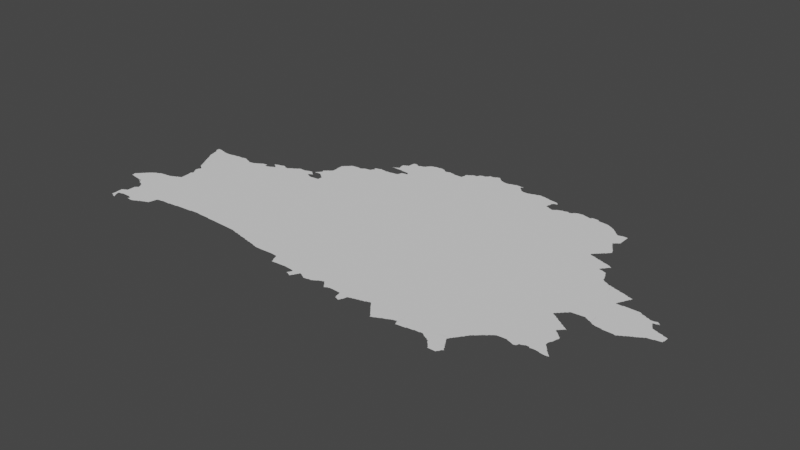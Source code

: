 # Source: belarus.blend  (saved by Blender 3.6.14; exported with 4.5.12 LTS)
import bpy
from mathutils import Matrix  # noqa: F401  (used for matrix-valued properties, if any)

bpy.ops.wm.read_factory_settings(use_empty=True)
scene = bpy.context.scene
scene.name = 'Scene'

# ---- collections
col_collection = bpy.data.collections.new('Collection'); scene.collection.children.link(col_collection)

# ---- node groups
ng_auto_smooth = bpy.data.node_groups.new('Auto Smooth', 'GeometryNodeTree')
_s = ng_auto_smooth.interface.new_socket(name='Geometry', in_out='OUTPUT', socket_type='NodeSocketGeometry')
_s = ng_auto_smooth.interface.new_socket(name='Geometry', in_out='INPUT', socket_type='NodeSocketGeometry')
_s = ng_auto_smooth.interface.new_socket(name='Angle', in_out='INPUT', socket_type='NodeSocketFloat')
_s.subtype = 'ANGLE'
_s.min_value = 0.0
_s.max_value = 3.142
ng_auto_smooth.is_modifier = True
_N = ng_auto_smooth.nodes; _L = ng_auto_smooth.links
n0 = _N.new('NodeGroupOutput'); n0.name = 'Group Output'; n0.location = (480, -100)
n1 = _N.new('NodeGroupInput'); n1.name = 'Group Input'; n1.location = (-420, -300)
n2 = _N.new('NodeGroupInput'); n2.name = 'Group Input.001'; n2.location = (-60, -100)
n3 = _N.new('GeometryNodeSetShadeSmooth'); n3.name = 'Set Shade Smooth'; n3.location = (120, -100)
n3.domain = 'EDGE'
n4 = _N.new('GeometryNodeSetShadeSmooth'); n4.name = 'Set Shade Smooth.001'; n4.location = (300, -100)
n5 = _N.new('GeometryNodeInputMeshEdgeAngle'); n5.name = 'Edge Angle'; n5.location = (-420, -220)
n6 = _N.new('GeometryNodeInputEdgeSmooth'); n6.name = 'Is Edge Smooth'; n6.location = (-60, -160)
n7 = _N.new('GeometryNodeInputShadeSmooth'); n7.name = 'Is Face Smooth'; n7.location = (-240, -340)
n8 = _N.new('FunctionNodeBooleanMath'); n8.name = 'Boolean Math'; n8.location = (-60, -220)
n9 = _N.new('FunctionNodeCompare'); n9.name = 'Compare'; n9.location = (-240, -180)
n9.operation = 'LESS_EQUAL'
_L.new(n5.outputs[0], n9.inputs[0])
_L.new(n4.outputs[0], n0.inputs[0])
_L.new(n1.outputs[1], n9.inputs[1])
_L.new(n9.outputs[0], n8.inputs[0])
_L.new(n7.outputs[0], n8.inputs[1])
_L.new(n2.outputs[0], n3.inputs[0])
_L.new(n6.outputs[0], n3.inputs[1])
_L.new(n3.outputs[0], n4.inputs[0])
_L.new(n8.outputs[0], n3.inputs[2])
n0.is_active_output = True

# ---- world
world_world = bpy.data.worlds.new('World'); scene.world = world_world
world_world.use_nodes = True; world_world.node_tree.nodes.clear()
_N = world_world.node_tree.nodes; _L = world_world.node_tree.links
n0 = _N.new('ShaderNodeOutputWorld'); n0.name = 'World Output'; n0.location = (300, 300)
n1 = _N.new('ShaderNodeBackground'); n1.name = 'Background'; n1.location = (10, 300)
n1.inputs[0].default_value = (0.05088, 0.05088, 0.05088, 1.0)
_L.new(n1.outputs[0], n0.inputs[0])
n0.is_active_output = True
world_world.color = (0.05088, 0.05088, 0.05088)
world_world.use_sun_shadow = False
world_world.sun_shadow_jitter_overblur = 0.0

# ---- meshes
me_mesh_002 = bpy.data.meshes.new('Mesh.002')
me_mesh_002.from_pydata([(23.23, 52.23, -8.429e-08), (23.34, 52.21, -1.174e-07), (23.19, 52.29, -1.36e-07), (23.21, 52.31, -6.002e-08), (23.21, 52.23, -8.955e-08), (23.21, 52.28, -1.017e-07), (23.23, 52.33, -6.487e-08), (23.25, 52.35, -1.419e-07), (23.26, 52.36, -7.063e-08), (23.28, 52.38, -7.23e-08), (23.29, 52.4, -7.196e-08), (23.55, 51.65, -9.363e-08), (23.53, 51.75, -5.053e-08), (23.55, 51.74, -1.285e-07), (23.34, 52.21, -9.078e-08), (23.43, 52.2, -9.732e-08), (23.43, 52.19, -9.136e-08), (23.49, 52.16, -6.321e-08), (23.5, 52.19, -9.455e-08), (23.51, 52.17, -1.766e-07), (23.51, 52.15, 2.715e-08), (23.51, 52.18, -1.751e-07), (23.54, 52.14, -9.449e-08), (23.55, 52.12, -1.045e-07), (23.32, 52.42, -7.408e-08), (23.31, 52.41, -8.833e-08), (23.33, 52.44, -7.559e-08), (23.35, 52.45, -9.511e-08), (23.36, 52.47, -7.487e-08), (23.57, 52.42, -1e-07), (23.38, 52.48, -7.56e-08), (23.4, 52.5, -6.959e-08), (23.41, 52.51, -9.18e-08), (23.43, 52.52, -9.693e-08), (23.44, 52.53, -8.902e-08), (23.46, 52.54, -9.651e-08), (23.47, 52.55, -1.086e-07), (23.5, 52.55, -9.859e-08), (23.5, 52.56, -1.015e-07), (23.53, 52.57, -9.83e-08), (23.53, 52.58, -9.297e-08), (23.52, 53.88, 2.24e-07), (23.52, 53.91, -9.085e-08), (23.52, 53.95, -1.03e-07), (23.53, 53.87, -7.033e-08), (23.53, 53.94, -8.786e-08), (23.56, 53.84, 1.274e-07), (23.54, 53.86, -8.959e-08), (23.56, 51.54, -7.618e-08), (23.56, 51.64, -9.81e-08), (23.61, 51.53, -2.055e-07), (23.62, 51.58, -9.42e-08), (23.61, 51.61, -8.974e-08), (23.61, 51.63, -8.403e-08), (23.62, 51.51, -9.669e-08), (23.64, 51.54, -8.301e-08), (23.62, 51.6, -7.7e-08), (23.62, 51.64, -6.841e-09), (23.64, 51.51, 3.212e-07), (23.63, 51.57, -1.068e-07), (23.67, 51.5, -4.376e-08), (23.66, 51.52, -3.931e-08), (23.68, 51.65, -6.475e-08), (23.69, 51.66, -9.597e-08), (23.75, 51.66, -1.821e-07), (23.56, 51.75, -9.896e-08), (23.56, 51.76, -8.827e-08), (23.59, 51.77, -9.609e-08), (23.6, 51.78, -8.334e-08), (23.71, 51.73, -1e-07), (23.62, 51.79, -1.294e-08), (23.64, 51.8, -9.646e-08), (23.64, 51.95, -1.069e-07), (24.15, 51.93, -1e-07), (23.66, 51.96, -9.317e-08), (23.66, 51.97, -1.006e-07), (23.58, 52.11, -7.572e-08), (23.58, 52.12, -9.542e-08), (23.61, 52.1, -7.267e-08), (23.65, 52.06, -1.285e-07), (23.64, 52.09, -9.899e-08), (23.67, 52.04, -8.185e-08), (23.66, 52.06, -9.076e-08), (23.68, 52.01, -1.036e-07), (23.69, 51.98, -9.469e-08), (23.69, 52.01, -9.239e-08), (23.87, 52.56, -1e-07), (23.58, 52.59, 1.165e-07), (23.64, 52.6, -9.152e-08), (23.69, 52.6, -9.942e-08), (23.69, 52.61, -4.755e-08), (23.74, 52.61, -7.274e-08), (23.77, 52.62, -8.658e-08), (23.77, 52.63, -1.003e-07), (23.8, 52.63, -9.609e-08), (23.7, 53.48, -8.07e-09), (23.71, 53.46, -1.107e-07), (23.73, 53.42, 1.636e-07), (23.72, 53.45, -8.517e-08), (23.74, 53.4, -7.319e-08), (23.76, 53.37, -1.042e-07), (23.75, 53.4, -9.903e-08), (23.77, 53.34, -1.231e-07), (23.77, 53.37, -9.748e-08), (23.79, 53.31, -1.24e-07), (23.78, 53.34, -9.938e-08), (23.8, 53.28, -1.172e-07), (23.8, 53.3, -9.859e-08), (23.59, 53.71, 1.212e-07), (23.58, 53.77, -9.254e-08), (23.6, 53.67, -4.203e-08), (23.61, 53.65, -8.827e-08), (23.63, 53.61, -9.852e-08), (23.65, 53.58, -1.131e-08), (23.64, 53.61, -9.43e-08), (23.62, 53.64, -8.951e-08), (23.67, 53.55, -8.917e-08), (23.68, 53.52, -6.48e-08), (23.78, 53.58, -1e-07), (23.57, 53.77, -9.387e-08), (23.61, 53.93, -9.926e-08), (23.61, 53.94, -9.04e-08), (23.69, 53.91, -9.823e-08), (23.68, 53.92, -8.846e-08), (23.76, 53.9, -8.442e-08), (23.77, 53.9, -9.604e-08), (23.8, 53.9, -9.3e-08), (23.81, 53.9, -7.091e-08), (23.86, 51.66, -9.965e-08), (23.87, 51.65, -6.537e-08), (23.89, 51.6, 1.026e-08), (23.9, 51.6, -1.678e-07), (23.91, 51.62, 2.573e-08), (23.91, 51.64, -1.026e-07), (24.0, 51.59, -9.134e-08), (24.02, 51.6, -4.187e-08), (24.05, 51.61, -1.173e-07), (24.06, 51.62, -1.023e-07), (23.94, 52.71, -9.996e-08), (23.8, 52.64, -8.43e-08), (23.83, 52.65, -9.693e-08), (23.84, 52.66, -9.516e-08), (23.86, 52.66, -9.654e-08), (23.87, 52.68, -1.017e-07), (23.9, 52.68, -9.859e-08), (23.9, 52.69, -1.095e-07), (23.93, 52.7, -7.168e-08), (23.94, 52.73, -8.172e-08), (23.94, 52.73, -9.977e-08), (25.43, 52.86, -9.019e-08), (23.92, 52.89, -6.628e-08), (23.92, 52.94, -9.666e-08), (23.93, 52.89, -9.756e-08), (23.94, 52.98, -1.202e-07), (23.94, 52.95, -9.925e-08), (23.95, 52.97, -9.334e-08), (23.82, 53.25, -9.749e-08), (23.84, 53.23, -6.1e-07), (23.83, 53.24, -9.077e-08), (23.88, 53.07, -9.361e-08), (23.89, 53.11, -8.904e-08), (23.88, 53.2, -7.5e-08), (23.88, 53.21, -9.922e-08), (23.9, 53.04, -1.022e-07), (23.9, 53.06, -9.654e-08), (23.9, 53.14, -9.526e-08), (23.9, 53.19, -5.796e-08), (23.92, 53.01, -9.492e-08), (23.91, 53.03, -9.609e-08), (23.92, 53.15, -1.372e-07), (23.91, 53.18, -9.317e-08), (24.48, 53.54, -8.926e-08), (23.93, 53.0, -9.328e-08), (23.82, 53.27, -9.918e-08), (24.12, 53.78, -1e-07), (23.91, 53.91, -9.424e-08), (23.92, 53.92, -5.875e-08), (24.02, 53.93, -9.823e-08), (24.03, 53.94, -8.009e-08), (24.08, 51.63, -1.172e-07), (24.09, 51.64, -9.715e-08), (24.12, 51.64, -1.044e-07), (24.12, 51.66, -9.748e-08), (24.15, 51.66, -1.231e-07), (24.15, 51.67, -6.826e-08), (24.19, 51.68, -8.832e-08), (24.2, 51.69, -5.799e-08), (24.23, 51.7, 1.727e-07), (24.26, 51.71, 7.514e-09), (24.28, 51.75, -1.017e-07), (24.28, 51.72, -9.605e-08), (24.3, 51.81, 2.681e-09), (24.29, 51.75, -9.063e-08), (24.31, 51.86, -6.115e-08), (24.14, 53.94, -9.741e-08), (24.14, 53.95, -6.099e-08), (24.2, 53.96, -8.622e-08), (24.23, 53.95, -1.939e-08), (24.26, 53.94, -8.497e-08), (24.26, 53.93, -9.19e-08), (24.35, 53.89, -9.968e-08), (24.34, 53.91, -9.721e-08), (24.31, 53.92, -2.275e-08), (24.33, 51.88, -9.24e-08), (24.42, 51.89, -8.619e-08), (24.42, 51.9, -9.465e-08), (24.58, 51.9, -9.619e-08), (24.41, 53.9, -9.394e-08), (24.41, 53.9, -7.917e-09), (24.47, 53.91, -1.187e-07), (24.47, 53.92, -7.175e-08), (24.49, 53.93, 1.132e-08), (24.52, 53.94, -9.544e-08), (24.53, 53.95, -8.773e-08), (24.55, 53.96, -9.609e-08), (24.56, 53.97, -1.075e-07), (23.86, 53.21, -1.232e-07), (24.58, 51.91, -9.903e-08), (24.74, 51.92, -7.649e-08), (24.74, 51.93, -9.055e-08), (24.58, 53.98, -9.769e-08), (24.59, 53.99, -4.49e-07), (24.61, 54.0, -1.024e-07), (24.69, 54.01, -9.103e-08), (24.69, 53.96, -1.445e-07), (24.74, 53.96, -9.562e-08), (24.75, 53.97, -9.528e-08), (24.78, 53.98, -7.934e-08), (24.81, 53.99, -8.954e-08), (24.81, 54.0, -1.015e-07), (24.78, 54.11, -1.166e-07), (24.79, 54.1, 4.264e-07), (24.8, 54.09, -1.6e-07), (24.82, 54.08, -1.051e-07), (24.82, 54.12, -7.648e-08), (24.89, 51.94, -9.222e-08), (24.89, 51.94, -9.792e-08), (25.05, 51.95, -9.31e-08), (25.05, 51.96, -9.993e-08), (24.84, 54.01, -9.859e-08), (24.87, 54.02, -9.896e-08), (24.84, 54.02, -1.015e-07), (24.84, 54.06, -7.635e-08), (24.84, 54.07, -9.938e-08), (24.87, 54.14, -9.987e-08), (24.83, 54.13, -6.957e-08), (24.86, 54.05, 1.192e-08), (24.87, 54.03, -8.401e-08), (24.88, 54.14, -6.423e-08), (24.92, 54.15, -9.501e-08), (24.93, 54.16, -7.483e-08), (24.96, 54.17, -2.301e-08), (24.98, 54.16, -1.114e-09), (25.0, 54.14, -9.843e-08), (25.0, 54.15, -8.421e-08), (25.08, 54.13, -1.129e-07), (25.19, 51.97, -9.04e-08), (25.29, 51.96, -9.414e-08), (25.11, 54.16, -5.329e-08), (25.13, 54.18, -4.774e-08), (25.16, 54.19, -3.441e-08), (25.18, 54.2, -9.306e-08), (25.18, 54.21, -1.19e-07), (25.21, 54.22, -9.938e-08), (25.21, 54.23, -7.319e-08), (25.22, 54.23, -9.317e-08), (25.23, 54.24, -1.334e-07), (25.27, 54.26, -9.511e-08), (25.29, 54.26, -9.488e-08), (25.28, 54.27, -3.996e-08), (25.46, 51.96, -9.925e-08), (25.47, 51.95, -4.477e-08), (25.59, 51.95, -9.005e-08), (25.38, 54.26, -1.082e-07), (25.39, 54.27, -8.967e-08), (25.5, 54.3, -1.019e-07), (25.51, 54.18, -1.076e-07), (25.53, 54.17, 1.414e-07), (25.53, 54.2, 4.025e-08), (25.56, 54.25, -1.077e-07), (25.54, 54.27, -7.386e-08), (25.56, 54.16, -9.378e-08), (25.55, 54.21, -1.708e-07), (25.56, 54.15, -8.48e-08), (25.59, 54.23, 7.171e-07), (25.57, 54.24, -2.241e-07), (25.6, 54.14, -4.556e-08), (25.44, 54.29, 1.405e-08), (25.5, 54.31, -4.688e-08), (25.52, 54.28, -6.939e-08), (25.51, 54.29, -8.612e-08), (25.55, 54.32, -4.146e-08), (25.56, 54.33, 3.124e-07), (25.59, 54.32, -7.664e-08), (25.58, 54.35, -1.077e-07), (25.59, 54.33, -9.587e-08), (25.59, 54.36, -8.843e-08), (25.6, 54.37, -7.848e-08), (25.82, 51.94, -9.853e-08), (25.82, 51.94, -6.556e-08), (25.61, 54.13, -1.869e-07), (25.7, 54.14, -9.89e-08), (25.71, 54.14, -7.308e-08), (25.74, 54.28, -7.652e-08), (25.76, 54.25, -1.299e-07), (25.75, 54.27, -9.831e-08), (25.79, 54.15, -9.9e-08), (25.79, 54.25, -9.988e-08), (25.61, 54.39, -7.4e-08), (25.61, 54.46, 5.027e-07), (25.62, 54.39, -9.771e-08), (25.63, 54.41, -7.775e-08), (25.63, 54.43, -9.12e-08), (25.62, 54.46, -9.218e-08), (25.64, 54.47, 4.261e-08), (25.64, 54.42, -9.847e-08), (25.64, 54.48, -7.292e-08), (25.67, 54.33, -9.945e-08), (25.64, 54.41, -9.942e-08), (25.66, 54.49, -7.926e-08), (25.68, 54.32, -1.304e-07), (25.67, 54.5, -9.077e-08), (25.68, 54.52, -1.389e-07), (25.7, 54.52, -9.993e-08), (25.71, 54.3, -7.635e-08), (25.7, 54.31, -9.743e-08), (25.72, 54.29, -5.122e-08), (25.71, 54.53, -7.635e-08), (25.72, 54.54, -5.125e-08), (25.74, 54.56, -4.967e-08), (25.74, 54.68, -8.579e-08), (25.74, 54.81, -8.883e-08), (25.75, 54.57, -9.696e-08), (25.75, 54.68, -1.004e-07), (25.75, 54.81, -9.938e-08), (25.75, 54.82, -7.741e-08), (25.77, 54.82, -9.938e-08), (25.77, 54.84, -7.741e-08), (25.78, 54.84, -9.471e-08), (25.79, 54.85, -7.741e-08), (25.8, 54.86, -9.938e-08), (25.8, 54.87, -7.478e-08), (25.87, 54.88, -1e-07), (25.82, 54.87, -9.771e-08), (25.82, 54.88, -7.476e-08), (25.83, 54.89, -9.771e-08), (25.84, 54.9, -7.476e-08), (25.85, 54.9, -9.771e-08), (25.85, 54.92, -7.476e-08), (26.03, 51.93, -9.512e-08), (26.09, 51.93, -9.395e-08), (26.09, 51.92, -8.664e-08), (26.69, 51.91, -1e-07), (25.87, 54.93, 3.618e-08), (25.93, 54.94, -4.456e-08), (25.99, 54.95, -9.09e-08), (26.05, 54.94, -6.216e-08), (26.07, 54.94, -9.938e-08), (26.07, 54.95, -7.635e-08), (26.09, 54.96, -4.602e-08), (26.1, 54.97, -9.305e-08), (26.15, 51.91, -9.47e-08), (26.16, 51.9, -8.546e-08), (26.23, 51.9, -9.81e-08), (26.23, 51.89, -7.968e-08), (26.3, 51.88, -9.66e-08), (26.3, 51.87, -8.964e-08), (26.38, 51.86, -9.307e-08), (26.07, 54.61, -1e-07), (26.11, 54.98, -1.081e-07), (26.15, 54.99, 7.061e-08), (26.22, 55.0, -1.064e-07), (26.23, 55.01, 3.293e-08), (26.24, 55.03, -6.171e-08), (26.27, 55.06, -9.77e-08), (26.46, 55.13, -1.031e-07), (26.24, 55.1, -8.876e-08), (26.25, 55.05, -1.401e-07), (26.25, 55.09, 1.599e-08), (26.26, 55.11, -1.004e-07), (26.27, 55.08, -8.278e-08), (26.27, 55.12, -7.939e-08), (26.32, 55.13, -3.622e-09), (26.38, 55.14, -9.355e-08), (26.36, 55.15, 2.717e-07), (26.38, 51.86, -6.995e-08), (26.44, 51.85, -9.668e-08), (26.44, 51.84, -7.979e-08), (26.52, 51.83, -9.028e-08), (26.52, 51.82, -9.086e-08), (26.58, 51.82, -9.288e-08), (26.59, 51.81, -8.324e-08), (26.65, 55.03, -1e-07), (26.45, 55.14, -3.158e-08), (26.49, 55.13, -2.592e-07), (26.47, 55.13, -2.216e-07), (26.5, 55.14, -2.861e-08), (26.58, 55.14, -9.28e-08), (26.59, 55.15, -6.177e-08), (26.44, 55.34, -7.235e-08), (26.49, 55.35, -9.202e-08), (26.49, 55.36, -8.441e-08), (26.58, 55.34, -1.032e-07), (26.52, 55.37, -9.529e-08), (26.53, 55.38, -7.251e-08), (26.54, 55.45, -9.537e-08), (26.54, 55.52, -8.328e-08), (26.56, 55.39, -9.637e-08), (26.55, 55.45, -9.66e-08), (26.57, 55.53, -7.622e-08), (26.63, 55.56, -1.029e-07), (26.57, 55.54, -7.067e-08), (26.6, 55.54, -9.655e-08), (26.6, 55.56, -1.074e-07), (26.66, 51.8, -9.306e-08), (26.67, 51.79, -8.26e-08), (26.73, 51.78, -9.631e-08), (26.73, 51.77, -9.76e-08), (26.68, 55.16, -9.642e-08), (26.69, 55.17, 9.886e-08), (26.72, 55.21, 5.288e-08), (26.71, 55.17, -9.526e-08), (26.73, 55.25, -1.026e-07), (26.78, 55.26, -3.207e-08), (26.83, 55.29, -1.982e-07), (26.84, 55.27, -1.001e-07), (26.84, 55.28, -2.906e-07), (26.66, 55.34, -9.763e-08), (26.67, 55.33, -7.671e-08), (26.81, 55.32, -9.303e-08), (26.82, 55.31, -4.078e-08), (26.64, 55.68, -9.811e-08), (26.65, 55.69, -9.917e-08), (26.65, 55.7, -7.792e-08), (26.72, 55.7, -8.896e-08), (26.73, 55.69, -6.764e-08), (26.74, 55.67, -9.461e-08), (26.86, 55.7, -9.968e-08), (26.79, 55.67, -9.906e-08), (26.79, 55.69, -7.741e-08), (26.81, 55.69, 1.237e-08), (26.86, 55.71, 5.631e-09), (26.89, 51.77, -9.565e-08), (27.07, 51.78, -1.105e-07), (28.74, 54.26, -9.78e-08), (26.89, 55.72, -9.329e-08), (26.89, 55.74, -1.035e-07), (26.91, 55.76, -1.915e-07), (26.92, 55.77, -9.317e-08), (26.93, 55.78, -1.3e-07), (26.94, 55.79, -7.867e-08), (26.97, 55.81, -8.162e-08), (27.02, 55.82, -9.631e-08), (27.18, 55.83, -9.409e-08), (27.02, 55.83, -6.846e-08), (27.11, 55.83, -1.393e-07), (27.11, 55.84, -8.339e-08), (27.23, 51.68, -1.041e-07), (27.25, 51.64, -8.258e-08), (27.24, 51.67, -9.232e-08), (27.26, 51.61, -8.827e-08), (27.26, 51.64, -9.693e-08), (27.36, 51.62, -9.05e-08), (27.37, 51.62, -8.932e-08), (27.19, 51.77, -1.073e-07), (27.21, 51.75, 3.563e-08), (27.21, 51.72, -7.561e-08), (27.22, 51.72, -9.761e-08), (27.24, 55.8, -7.318e-08), (27.27, 55.78, -9.796e-08), (27.27, 55.79, -6.646e-08), (27.3, 55.78, -9.913e-08), (27.31, 55.79, -8.698e-08), (27.36, 55.81, -2.078e-08), (27.38, 55.8, 1.71e-09), (27.17, 55.84, -1.297e-07), (27.21, 55.82, -6.827e-08), (27.21, 55.83, -7.067e-08), (27.24, 55.81, -6.646e-08), (27.52, 51.63, -5.451e-08), (27.64, 51.62, -9.987e-08), (27.64, 51.62, -8.073e-08), (27.35, 55.8, -9.991e-08), (27.46, 55.78, -9.899e-08), (27.46, 55.79, 6e-08), (27.62, 55.73, -1e-07), (27.62, 55.78, -9.757e-08), (27.63, 55.83, 8.699e-08), (27.63, 55.87, -7.853e-08), (27.63, 55.89, -2.016e-07), (27.64, 55.86, -1.394e-07), (27.66, 51.52, -6.438e-08), (27.67, 51.53, -9.121e-08), (27.68, 51.55, -1.022e-07), (27.7, 51.51, -9.795e-08), (27.69, 51.56, -9.423e-08), (27.69, 51.57, -7.067e-08), (27.7, 51.61, -9.522e-08), (27.71, 51.5, -8.34e-08), (27.7, 51.58, -1.013e-07), (27.76, 51.63, -1e-07), (27.74, 51.49, -7.088e-08), (27.76, 51.48, -2.733e-08), (27.77, 51.51, -9.678e-08), (27.78, 51.52, -6.843e-08), (27.79, 51.53, -8.022e-08), (27.8, 51.56, -9.233e-08), (27.82, 51.59, -9.63e-08), (27.81, 51.57, -9.697e-08), (27.83, 51.6, -1.152e-07), (27.83, 51.62, -9.966e-08), (27.85, 51.62, -5.086e-07), (27.84, 51.62, -1.073e-06), (27.68, 52.08, -9.658e-08), (27.89, 51.6, -9.371e-08), (27.88, 51.61, -9.194e-08), (28.11, 55.68, -8.906e-08), (27.71, 55.87, -1e-07), (27.65, 55.91, -1.027e-07), (27.67, 55.91, -9.859e-08), (27.68, 55.92, -7.303e-08), (27.69, 55.93, -9.23e-08), (27.7, 55.94, -1.242e-07), (27.72, 55.94, -9.938e-08), (27.72, 55.96, -7.5e-08), (27.74, 55.96, -9.638e-08), (27.74, 55.97, -9.574e-08), (27.8, 55.97, -9.761e-08), (27.81, 55.99, -9.458e-08), (27.83, 56.01, -4.92e-07), (27.82, 56.03, -2.475e-07), (27.83, 56.02, 2.223e-08), (27.83, 56.02, -1.779e-08), (27.86, 56.04, -1.061e-07), (27.87, 56.05, -6.111e-08), (27.93, 56.05, -9.19e-08), (27.92, 51.58, -9.456e-08), (27.91, 51.59, -9.957e-08), (27.95, 51.56, -4.104e-08), (27.94, 51.58, -9.938e-08), (28.08, 51.7, -1e-07), (28.03, 51.57, -5.108e-08), (28.04, 51.58, -9.827e-08), (28.1, 51.58, -1.177e-07), (28.1, 51.59, -9.938e-08), (28.13, 51.6, -1.295e-07), (28.14, 51.61, -9.519e-08), (28.16, 51.62, -5.546e-08), (28.39, 55.96, -1e-07), (28.05, 56.12, -1.045e-07), (27.94, 56.07, -1.805e-08), (27.96, 56.08, -2.213e-08), (27.97, 56.1, -8.303e-08), (27.98, 56.12, -7.878e-08), (28.06, 56.13, -9.137e-08), (28.09, 56.14, -9.784e-08), (28.09, 56.15, -1.007e-07), (28.12, 56.16, -1.328e-08), (28.15, 56.17, -7.481e-08), (28.16, 56.16, -6.774e-08), (28.18, 51.64, -8.323e-10), (28.21, 51.65, -1.237e-07), (28.22, 51.66, -9.411e-08), (28.24, 51.66, -8.973e-08), (28.26, 51.99, -8.594e-08), (28.25, 51.67, -8.767e-08), (28.28, 51.66, -3.265e-08), (28.27, 51.67, -8.567e-08), (28.29, 51.64, -6.024e-08), (28.31, 51.63, -6.964e-08), (28.32, 51.61, -7.559e-08), (28.33, 51.59, -1.166e-07), (28.33, 51.61, -9.938e-08), (28.36, 51.56, 2.739e-08), (28.35, 51.58, -9.804e-08), (28.37, 51.55, -7.569e-08), (28.38, 51.56, -9.43e-08), (28.4, 51.57, -9.227e-08), (28.41, 51.58, -9.609e-08), (28.28, 56.07, -9.8e-08), (28.36, 56.06, -7.54e-08), (28.36, 56.06, -9.781e-08), (28.38, 56.06, -5.849e-08), (28.18, 56.14, -5.906e-08), (28.2, 56.12, -7.431e-08), (28.23, 56.09, -9.932e-08), (28.21, 56.11, -6.51e-08), (28.23, 56.1, -7.14e-08), (28.28, 56.08, -6.881e-08), (28.44, 51.58, -1.108e-07), (28.44, 51.59, -9.761e-08), (28.52, 51.59, -7.148e-09), (28.65, 51.58, -9.296e-08), (28.66, 51.55, -3.5e-08), (28.67, 51.48, -8.787e-08), (28.66, 51.54, -9.29e-08), (28.7, 52.05, -1e-07), (28.57, 55.66, -1e-07), (28.42, 56.07, -9.254e-08), (28.62, 56.1, -1.102e-07), (28.65, 56.05, -8.089e-08), (28.68, 56.03, -1.181e-07), (28.66, 56.04, -8.938e-08), (28.43, 56.08, -1.01e-07), (28.48, 56.09, -3.352e-09), (28.52, 56.1, -9.278e-08), (28.52, 56.11, -5.381e-08), (28.54, 56.11, -8.868e-08), (28.62, 56.11, -6.871e-08), (28.64, 56.08, -1.726e-07), (28.65, 56.09, -8.982e-08), (28.65, 56.11, -3.357e-08), (28.67, 56.1, 2.328e-08), (28.68, 51.45, -8.962e-08), (28.71, 51.45, -9.451e-08), (28.72, 51.44, -7.748e-08), (28.74, 51.43, -8.908e-08), (28.76, 51.42, -3.211e-08), (28.76, 51.43, -7.195e-08), (28.77, 51.44, -6.483e-08), (28.68, 51.48, -9.781e-08), (28.78, 51.48, -9.505e-08), (28.79, 51.48, -7.826e-08), (28.8, 51.52, 1.062e-07), (28.81, 51.56, -9.652e-08), (28.86, 51.58, -9.016e-08), (28.85, 51.57, -7.401e-08), (28.9, 51.58, -7.782e-08), (28.9, 51.59, -9.207e-08), (29.39, 55.23, -1e-07), (28.75, 55.97, -9.649e-08), (28.83, 55.89, -1e-07), (28.71, 55.98, -8.698e-08), (28.69, 56.01, -9.586e-08), (28.71, 56.0, -1.511e-07), (28.76, 55.96, -9.303e-08), (28.84, 55.96, -8.781e-08), (28.87, 55.96, -9.275e-08), (28.88, 55.97, -8.395e-08), (28.93, 55.98, -8.846e-08), (28.68, 56.11, 1.403e-07), (28.69, 56.11, -5e-08), (28.68, 56.11, 4.2e-07), (28.69, 56.11, -3.333e-08), (28.96, 51.6, -8.341e-08), (28.97, 51.61, -9.121e-08), (29.12, 51.73, -1e-07), (29.01, 51.61, -6.214e-08), (29.02, 51.62, -9.722e-08), (29.08, 51.63, -9.289e-08), (29.08, 51.64, -8.346e-08), (29.13, 51.65, -5.923e-08), (29.13, 51.66, -9.642e-08), (29.16, 51.66, -8.546e-08), (29.19, 51.63, -5.098e-08), (28.97, 56.0, -7.842e-08), (29.03, 56.01, -1.011e-07), (29.03, 56.02, -6.467e-08), (29.08, 56.03, -7.459e-08), (29.1, 56.02, -9.688e-08), (29.08, 56.03, -6.359e-08), (29.09, 56.03, -4.667e-08), (29.18, 56.01, -9.071e-08), (29.17, 56.02, -8.597e-08), (29.33, 51.45, -4.419e-08), (29.35, 51.43, -7.464e-08), (29.36, 51.42, -7.4e-08), (29.37, 51.42, -8.857e-08), (29.38, 51.38, -2.532e-07), (29.43, 51.39, 8.318e-08), (29.2, 51.61, -3.657e-08), (29.21, 51.6, -7.046e-08), (29.23, 51.57, -1.554e-07), (29.22, 51.59, -9.771e-08), (29.24, 51.56, -1.027e-07), (29.26, 51.54, -1.454e-07), (29.28, 51.51, -6.938e-08), (29.27, 51.53, -8.997e-08), (29.49, 51.6, -1e-07), (29.29, 51.5, -7.478e-08), (29.31, 51.47, -1.138e-07), (29.3, 51.5, -9.859e-08), (29.32, 51.47, -8.778e-08), (29.36, 55.75, -9.979e-08), (29.37, 55.82, -9.17e-08), (29.4, 55.74, -8.191e-10), (29.43, 55.73, -8.647e-08), (29.43, 55.72, -9.303e-08), (29.26, 55.99, -8.84e-08), (29.25, 56.0, -5.697e-08), (29.34, 55.98, -8.237e-08), (29.35, 55.98, -9.333e-08), (29.38, 55.82, -7.945e-08), (29.38, 55.88, -9.872e-08), (29.42, 55.97, -8.184e-08), (29.39, 55.88, -6.214e-08), (29.4, 55.9, -8.234e-08), (29.42, 55.91, 4.626e-07), (29.44, 55.96, -2.919e-07), (29.46, 51.41, 5.811e-08), (29.49, 51.42, -8.821e-08), (29.5, 51.43, -9.693e-08), (29.53, 51.44, -1.044e-07), (29.53, 51.45, -7.313e-08), (29.57, 51.46, 7.572e-08), (29.6, 51.47, -8.553e-08), (29.61, 51.48, -9.522e-08), (29.64, 51.49, -9.078e-08), (29.64, 51.5, -9.612e-08), (29.67, 51.5, -1.059e-07), (29.67, 51.51, -9.702e-08), (29.48, 55.7, -9.903e-08), (29.48, 55.71, -7.804e-08), (29.51, 55.7, -8.715e-08), (29.52, 55.71, -9.423e-08), (29.54, 55.72, -9.519e-08), (29.55, 55.73, -2.679e-07), (29.57, 55.75, -9.753e-08), (29.59, 55.75, -9.859e-08), (29.59, 55.76, -7.445e-08), (29.64, 55.77, -9.543e-08), (29.64, 55.78, -6.789e-08), (29.45, 55.94, -1.168e-07), (29.47, 55.92, -7.315e-08), (29.46, 55.93, 4.3e-07), (29.47, 55.92, -3.333e-08), (29.77, 51.45, -7.372e-08), (29.84, 51.46, -8.247e-08), (29.72, 51.52, 8.347e-09), (29.74, 51.83, -1e-07), (29.75, 51.51, -2.898e-08), (29.74, 51.53, -8.611e-08), (29.76, 51.48, -9.762e-08), (29.77, 51.48, -9.781e-08), (29.85, 51.46, -9.291e-08), (29.94, 51.47, -8.756e-08), (29.94, 51.48, -9.692e-08), (30.18, 55.69, -1e-07), (29.71, 55.79, -5.9e-08), (29.75, 55.8, -1.47e-07), (29.7, 55.78, -1.001e-07), (29.77, 55.78, -1.004e-07), (29.8, 55.79, -6.794e-08), (29.82, 55.8, -8.783e-08), (29.9, 55.85, -9.931e-08), (29.83, 55.81, -2.301e-07), (29.84, 55.83, -1.394e-07), (29.86, 55.83, -9.845e-08), (29.87, 55.85, -9.209e-08), (29.9, 55.86, -5.906e-08), (30.05, 51.49, -5.687e-08), (30.06, 51.5, -9.654e-08), (30.15, 51.5, -5.267e-08), (30.15, 51.51, -9.53e-08), (30.2, 51.51, -9.445e-08), (30.21, 51.5, -9.899e-08), (30.11, 55.83, -1.016e-07), (29.96, 55.86, -9.343e-08), (29.97, 55.87, -4.088e-08), (29.98, 55.87, -5.241e-08), (30.04, 55.85, -1.791e-08), (30.1, 55.84, -5.326e-08), (30.14, 55.83, -9.511e-08), (30.15, 55.84, -2.373e-07), (30.16, 55.86, -1.22e-07), (30.29, 51.45, -8.985e-08), (30.32, 51.44, -4.751e-07), (30.31, 51.45, -9.96e-08), (30.37, 51.39, -1.762e-07), (30.36, 51.42, -1.052e-07), (30.38, 51.38, -2.336e-07), (30.46, 51.46, -1e-07), (30.4, 51.36, -1.07e-07), (30.42, 51.34, -4.423e-08), (30.41, 51.35, -9.317e-08), (30.43, 51.32, -7.5e-08), (30.45, 51.3, -1.349e-07), (30.44, 51.32, -9.859e-08), (30.46, 51.28, -9.18e-08), (30.23, 51.49, -5.415e-08), (30.25, 51.47, -1.709e-08), (30.24, 51.59, -1e-07), (30.28, 51.46, -9.698e-08), (30.39, 55.82, -9.822e-08), (30.48, 55.81, -9.874e-08), (30.28, 55.86, -9.079e-08), (30.28, 55.83, -9.189e-08), (30.39, 55.82, -8.494e-08), (30.59, 51.28, -1.207e-07), (30.6, 51.3, -9.856e-08), (30.6, 51.48, -9.637e-08), (30.63, 51.4, -9.842e-08), (30.6, 51.45, -9.515e-08), (30.61, 51.31, -7.526e-08), (30.62, 51.32, 1.349e-08), (30.63, 51.35, 1.189e-07), (30.63, 51.43, -8.518e-08), (30.62, 51.43, -9.207e-08), (30.61, 51.45, -7.427e-08), (30.64, 51.39, -1.959e-07), (30.66, 51.37, -5.102e-08), (30.52, 51.59, -9.609e-08), (30.56, 51.54, -7.742e-08), (30.53, 51.59, -9.514e-08), (30.52, 51.61, -8.135e-08), (30.54, 51.56, -2.438e-08), (30.53, 51.62, -1.248e-07), (30.54, 51.64, -3.773e-08), (30.57, 51.51, -9.37e-08), (30.55, 51.66, -9.22e-08), (30.57, 51.69, -9.823e-08), (30.6, 51.72, -9.649e-08), (30.56, 51.66, -1.207e-07), (30.59, 51.71, -5.801e-08), (30.58, 51.48, -9.693e-08), (30.58, 51.51, -1.067e-07), (30.58, 51.69, -7.586e-08), (30.63, 51.94, -1e-07), (30.62, 51.75, -1e-07), (30.61, 51.73, -1.164e-07), (30.63, 51.75, -8.38e-08), (30.63, 51.77, -9.317e-08), (30.64, 51.78, -1.726e-07), (30.67, 51.82, -7.012e-08), (30.66, 51.79, -9.129e-08), (30.68, 51.83, -8.988e-08), (30.69, 51.84, -1.271e-07), (30.7, 51.86, -9.859e-08), (30.71, 51.87, -7.174e-08), (30.71, 51.88, -9.261e-08), (30.84, 55.3, -9.994e-08), (30.76, 54.81, -9.696e-08), (30.49, 55.8, -9.635e-08), (30.52, 55.79, -9.3e-08), (30.52, 55.78, -9.488e-08), (30.55, 55.77, -9.512e-08), (30.55, 55.78, -1.041e-07), (30.58, 55.76, -1.183e-07), (30.58, 55.75, -8.955e-08), (30.63, 55.72, -6.838e-08), (30.61, 55.74, -1.261e-07), (30.64, 55.71, -5.545e-08), (30.66, 55.69, -6.087e-08), (30.68, 55.68, -7.429e-08), (30.71, 55.64, -9.861e-08), (30.69, 55.66, -5.556e-08), (30.71, 55.65, -7.143e-08), (30.73, 51.88, -7.559e-08), (30.73, 51.9, -9.938e-08), (30.75, 51.9, -1.767e-07), (30.77, 51.92, -1.678e-07), (30.78, 51.93, -1.854e-07), (30.8, 51.95, -1.198e-07), (30.81, 51.96, -9.088e-08), (30.82, 51.96, -7.292e-08), (30.82, 51.98, -9.771e-08), (30.84, 51.98, -7.707e-08), (30.84, 51.99, -9.602e-08), (30.86, 52.1, -1e-07), (30.86, 52.0, -1.83e-07), (30.88, 52.01, -1.613e-07), (31.3, 52.43, -1e-07), (30.89, 52.03, -1.078e-07), (30.9, 52.04, -9.302e-08), (30.92, 52.05, -5.233e-08), (30.94, 52.07, -9.16e-08), (30.93, 52.06, -7.5e-08), (30.96, 52.08, -1.575e-07), (30.97, 52.09, -9.083e-08), (31.02, 54.6, -1e-07), (30.78, 54.79, -8.633e-08), (30.82, 54.78, -8.296e-08), (30.87, 54.77, -7.094e-08), (30.87, 54.76, -9.438e-08), (30.92, 54.75, -9.144e-08), (30.97, 54.73, -9.4e-08), (30.92, 54.74, -8.058e-08), (30.97, 54.74, -6.467e-08), (30.76, 54.82, -9.976e-08), (30.78, 54.84, -9.441e-08), (30.8, 55.01, -1e-07), (30.77, 54.83, -7.476e-08), (30.79, 54.84, -7.476e-08), (30.79, 54.86, -9.771e-08), (30.8, 54.86, -7.476e-08), (30.81, 54.87, -9.771e-08), (30.82, 54.88, -7.292e-08), (30.82, 54.89, -9.598e-08), (30.84, 54.9, -9.665e-08), (30.84, 54.89, -7.143e-08), (30.85, 54.91, -7.143e-08), (30.86, 54.92, -9.598e-08), (30.87, 54.92, -7.143e-08), (30.87, 54.94, -9.598e-08), (30.89, 54.95, -9.665e-08), (30.88, 54.94, -7.143e-08), (30.9, 54.97, -9.28e-08), (30.9, 54.96, -7.143e-08), (30.92, 54.97, -7.143e-08), (30.93, 54.99, -6.171e-08), (30.94, 55.0, -8.438e-08), (30.96, 55.02, -8.438e-08), (30.97, 55.03, -1.064e-07), (30.86, 55.27, -9.924e-08), (30.87, 55.27, -9.708e-08), (30.85, 55.3, -9.508e-08), (30.87, 55.24, -9.467e-08), (30.92, 55.16, -9.947e-08), (30.9, 55.19, -9.579e-08), (30.89, 55.22, -8.337e-08), (30.88, 55.24, -7.175e-08), (30.92, 55.19, -9.87e-08), (30.9, 55.22, -9.966e-08), (30.93, 55.16, -8.693e-08), (30.94, 55.14, -8.732e-08), (30.96, 55.11, -5.148e-08), (30.95, 55.14, -9.915e-08), (30.97, 55.09, 9.715e-09), (30.84, 55.32, -9.882e-08), (30.85, 55.33, -5.271e-08), (30.89, 55.37, -9.697e-08), (30.87, 55.34, -7.14e-08), (30.87, 55.35, -9.688e-08), (30.89, 55.36, -7.478e-08), (30.91, 55.37, -1.74e-07), (30.92, 55.39, -1.134e-07), (30.93, 55.39, -8.745e-08), (30.73, 55.62, -9.452e-08), (30.72, 55.64, -7.476e-08), (30.75, 55.61, 1.912e-07), (30.74, 55.62, -7.838e-08), (30.77, 55.6, -5.666e-08), (30.78, 55.6, -3.805e-08), (30.81, 55.61, 8.383e-08), (30.85, 55.62, -8.404e-08), (30.93, 55.62, -8.955e-08), (31.1, 52.1, -9.951e-08), (31.09, 52.1, -8.579e-08), (31.14, 52.1, -9.951e-08), (31.15, 52.09, -7.933e-08), (31.18, 52.08, -4.587e-08), (31.21, 52.07, -7.172e-08), (31.29, 53.0, -9.282e-08), (31.15, 54.17, -1e-07), (31.1, 54.52, -9.909e-08), (31.09, 54.5, -8.758e-08), (31.11, 54.49, -5.766e-09), (31.11, 54.53, -1.328e-07), (31.24, 54.41, -9.883e-08), (31.17, 54.48, -9.024e-08), (31.18, 54.47, -9.272e-08), (31.22, 54.46, -1.254e-07), (31.25, 54.41, -9.595e-08), (31.02, 54.72, -7.116e-08), (31.03, 54.71, -8.773e-08), (31.07, 54.7, -4.187e-08), (31.12, 54.69, -9.151e-08), (31.13, 54.68, -9.557e-08), (31.12, 54.55, -1.48e-07), (31.17, 54.67, -8.886e-08), (31.14, 54.56, -1.429e-07), (31.15, 54.58, -1.032e-07), (31.16, 54.6, -9.716e-08), (31.18, 54.66, -1.292e-07), (31.17, 54.6, -7.593e-08), (31.18, 54.62, -9.598e-08), (31.19, 54.62, -7.283e-08), (31.19, 54.63, -9.41e-08), (31.19, 54.65, -9.503e-08), (31.21, 54.64, -1.374e-07), (31.2, 54.65, 4.689e-07), (30.98, 55.05, -9.41e-08), (30.98, 55.06, -9.421e-08), (30.99, 55.05, -1.24e-07), (31.25, 52.05, -5.247e-08), (31.24, 52.06, -9.786e-08), (31.27, 52.05, 1.474e-07), (31.3, 52.06, -9.641e-08), (31.31, 52.07, 1.18e-08), (31.32, 52.11, -8.833e-08), (31.35, 52.11, 1.431e-08), (31.39, 52.13, -9.793e-08), (31.4, 52.14, -1.265e-07), (31.46, 52.14, -1.025e-07), (31.47, 52.12, -6.187e-08), (31.61, 52.42, -9.897e-08), (31.51, 52.7, -1.31e-07), (31.33, 52.97, -8.857e-08), (31.32, 52.99, 9.086e-08), (31.36, 52.96, -1.2e-07), (31.43, 52.91, -9.179e-08), (31.38, 52.94, -3.546e-08), (31.38, 52.95, -3.238e-07), (31.41, 52.92, 4.243e-07), (31.53, 52.84, -9.866e-08), (31.48, 52.87, -4.879e-08), (31.45, 52.9, -1.434e-07), (31.47, 52.88, -3.395e-07), (31.25, 53.05, -9.904e-08), (31.25, 53.02, -1.524e-07), (31.3, 53.13, -1e-07), (31.28, 53.01, -1.483e-07), (31.27, 53.06, -7.559e-08), (31.28, 53.08, -7.564e-08), (31.3, 53.09, -5.333e-08), (31.31, 53.1, -3.807e-08), (31.32, 53.12, -5.032e-08), (31.34, 53.13, -7.049e-08), (31.41, 53.27, -1e-07), (31.35, 53.15, -9.083e-08), (31.36, 53.16, -6.935e-08), (31.38, 53.17, -4.222e-08), (31.39, 53.18, -7.061e-08), (31.4, 53.2, -7.228e-08), (31.42, 53.21, -1.167e-07), (31.55, 53.22, -8.105e-08), (31.73, 53.4, -1e-07), (31.55, 53.92, -1e-07), (31.29, 54.31, -5.874e-08), (31.31, 54.26, -8.518e-08), (31.3, 54.26, -8.234e-08), (31.32, 54.25, -8.706e-08), (31.34, 54.23, 5.708e-10), (31.4, 54.2, -9.88e-08), (31.37, 54.22, -5.28e-08), (31.4, 54.21, -9.269e-08), (31.43, 54.18, -9.531e-08), (31.43, 54.19, -9.58e-08), (31.48, 54.17, -9.588e-08), (31.48, 54.18, -9.506e-08), (31.23, 54.45, -7.966e-08), (31.27, 54.34, -9.22e-08), (31.26, 54.38, -9.781e-08), (31.27, 54.37, -8.563e-08), (31.28, 54.34, -7.87e-08), (31.53, 52.13, -9.159e-08), (31.62, 52.12, -1.01e-07), (31.63, 52.11, -8.965e-08), (31.65, 52.25, -9.557e-08), (31.67, 52.22, -9.938e-08), (31.7, 52.18, -9.388e-08), (31.69, 52.2, -9.771e-08), (31.68, 52.21, -7.775e-08), (31.72, 52.1, -1.009e-07), (31.7, 52.2, -7.593e-08), (31.73, 52.16, -1.08e-07), (31.72, 52.17, -9.511e-08), (31.72, 52.18, -7.143e-08), (31.78, 52.11, -6.389e-07), (31.75, 52.14, -1.139e-07), (31.6, 52.31, -7.099e-08), (31.63, 52.48, -7.736e-08), (31.59, 52.33, -7.544e-08), (31.59, 52.38, -6.664e-08), (31.64, 52.27, -1.119e-07), (31.62, 52.29, -1.118e-07), (31.61, 52.3, -9.195e-08), (31.62, 52.43, -8.451e-08), (31.67, 52.24, -1.515e-07), (31.51, 52.68, -9.771e-08), (31.51, 52.71, 2.686e-07), (31.51, 52.69, -1.085e-06), (31.53, 52.66, -9.602e-08), (31.53, 52.68, -7.838e-08), (31.53, 52.72, -5.549e-08), (31.54, 52.73, -7.143e-08), (31.64, 52.57, -1.007e-07), (31.55, 52.66, -1.392e-07), (31.59, 52.62, -6.288e-08), (31.57, 52.64, 5.733e-10), (31.62, 52.59, -8.652e-08), (31.61, 52.6, -7.948e-08), (31.64, 52.52, -9.254e-08), (31.64, 52.58, -7.4e-08), (31.65, 52.53, -6.231e-08), (31.65, 52.56, -7.062e-08), (31.51, 52.86, 3.812e-07), (31.54, 52.74, -9.493e-08), (31.55, 52.83, -9.938e-08), (31.56, 52.75, -7.292e-08), (31.56, 52.76, -9.663e-08), (31.57, 52.82, -2.133e-07), (31.57, 52.76, -7.476e-08), (31.58, 52.78, -9.771e-08), (31.58, 52.81, -9.768e-08), (31.59, 52.78, -7.838e-08), (31.59, 52.79, -9.938e-08), (31.61, 52.79, 7.441e-07), (31.6, 52.8, -2.666e-07), (31.56, 53.22, -9.943e-08), (31.64, 53.23, -9.853e-08), (31.65, 53.21, -8.571e-08), (31.68, 53.2, -8.376e-08), (31.67, 53.21, -9.836e-08), (31.71, 53.18, -8.644e-08), (31.7, 53.19, -9.923e-08), (31.74, 53.17, -8.654e-08), (31.74, 53.18, -9.904e-08), (31.74, 53.73, -1e-07), (31.88, 53.8, -7.655e-08), (31.54, 54.15, -9.261e-08), (31.54, 54.16, -7.325e-08), (31.59, 54.14, -7.453e-09), (31.64, 54.12, -9.824e-08), (31.64, 54.13, -9.683e-08), (31.7, 54.11, -7.556e-08), (31.75, 54.1, -9.211e-08), (31.75, 54.09, -9.283e-08), (31.77, 52.12, 3.764e-07), (31.77, 53.15, -8.839e-08), (31.77, 53.16, -9.568e-08), (31.8, 53.13, -9.521e-08), (31.8, 53.14, -9.648e-08), (31.83, 53.13, -9.956e-08), (31.84, 53.12, -9.002e-08), (31.96, 53.11, -1.001e-07), (31.96, 53.1, -8.361e-08), (31.77, 53.8, -2.22e-07), (31.77, 53.82, -9.233e-08), (31.8, 53.88, -9.616e-08), (31.78, 53.8, -9.465e-08), (31.78, 53.82, -8.053e-08), (31.78, 53.85, -9.411e-08), (31.79, 53.85, -8.574e-08), (31.82, 53.91, -9.564e-08), (31.81, 53.89, -9.382e-08), (31.85, 53.98, -9.769e-08), (31.83, 53.92, -9.075e-08), (31.83, 53.94, -9.101e-08), (31.84, 53.95, -1.059e-07), (31.86, 54.01, -9.83e-08), (31.86, 53.98, -1.022e-07), (31.88, 53.81, -6.604e-08), (31.88, 54.01, -1.074e-07), (32.0, 53.81, -9.404e-08), (31.8, 54.07, -9.709e-08), (31.8, 54.08, -7.663e-08), (31.86, 54.06, -1.017e-07), (31.86, 54.06, -8.867e-08), (31.88, 54.04, -9.938e-08), (31.89, 54.05, -7.618e-08), (31.89, 54.04, -7.076e-08), (32.15, 53.1, -9.654e-08), (32.15, 53.09, -6.242e-08), (32.18, 53.09, -6.338e-08), (32.19, 53.1, -3.553e-07), (32.2, 53.11, -9.771e-08), (32.23, 53.12, -9.66e-08), (32.23, 53.13, -9.43e-08), (32.26, 53.14, -3.952e-08), (32.3, 53.53, -9.688e-08), (32.23, 53.77, -6.096e-08), (32.26, 53.76, -8.299e-08), (32.11, 53.81, -9.353e-08), (32.15, 53.81, 8.425e-08), (32.18, 53.79, -8.594e-08), (32.18, 53.78, -8.412e-08), (32.28, 53.15, -7.033e-08), (32.28, 53.16, -9.859e-08), (32.31, 53.17, -1.238e-07), (32.31, 53.18, -9.565e-08), (32.34, 53.19, -2.651e-08), (32.36, 53.2, -7.203e-08), (32.36, 53.21, -9.938e-08), (32.39, 53.21, -1.309e-07), (32.39, 53.22, -9.688e-08), (32.42, 53.23, -9.407e-08), (32.42, 53.24, -9.233e-08), (32.45, 53.25, 1.244e-09), (32.47, 53.27, 1.168e-08), (32.5, 53.28, -1.173e-07), (32.57, 53.51, -9.622e-08), (32.5, 53.29, -1.009e-07), (32.52, 53.53, -5.452e-08), (32.26, 53.75, -8.838e-08), (32.3, 53.74, -6.805e-08), (32.31, 53.74, -8.619e-08), (32.34, 53.72, -1.725e-07), (32.37, 53.72, -1.169e-07), (32.41, 53.67, -1.19e-07), (32.4, 53.72, 1.16e-07), (32.41, 53.64, -9.984e-08), (32.45, 53.74, -8.196e-08), (32.43, 53.62, 3.218e-07), (32.42, 53.64, -7.067e-08), (32.45, 53.59, -8.249e-08), (32.44, 53.59, -9.51e-08), (32.46, 53.56, -9.207e-08), (32.47, 53.68, -4.229e-08), (32.47, 53.72, -1.088e-07), (32.47, 53.55, -5.176e-08), (32.47, 53.69, -3.481e-07), (32.48, 53.72, -8.465e-08), (32.49, 53.7, -4.796e-08), (32.51, 53.69, -4.367e-08), (32.61, 53.5, -9.779e-08), (32.53, 53.3, -5.697e-08), (32.54, 53.3, -9.325e-08), (32.61, 53.31, -9.699e-08), (32.62, 53.32, -9.309e-08), (32.66, 53.49, -1.254e-07), (32.69, 53.33, -4.119e-08), (32.66, 53.48, -9.904e-08), (32.71, 53.47, -5.444e-08), (32.73, 53.34, -8.859e-08), (32.73, 53.37, -9.694e-08), (32.74, 53.37, -7.108e-08), (32.74, 53.46, -8.735e-08), (32.56, 53.52, -7.134e-08), (25.09, 54.15, -1.58e-07), (25.25, 54.26, -1.158e-07), (29.18, 51.64, 1.545e-07), (29.39, 51.38, -6.174e-08), (30.34, 51.42, -1.736e-07)], [(641, 643), (617, 618), (723, 725), (640, 641)], [(3, 5, 2), (3, 0, 5), (1, 0, 3), (6, 1, 3), (29, 21, 18), (22, 20, 19), (21, 22, 19), (29, 22, 21), (10, 1, 9), (24, 1, 25), (26, 1, 24), (29, 14, 1), (29, 27, 28), (30, 29, 28), (31, 29, 30), (35, 29, 34), (36, 29, 35), (38, 39, 37), (40, 29, 39), (45, 42, 43), (47, 44, 41), (59, 55, 51), (69, 62, 57), (65, 11, 13), (12, 65, 13), (69, 11, 65), (67, 69, 65), (68, 69, 67), (73, 69, 71), (29, 23, 22), (77, 23, 29), (78, 76, 77), (80, 78, 29), (73, 82, 80), (81, 85, 83), (73, 84, 85), (73, 85, 81), (87, 29, 40), (89, 29, 88), (91, 89, 90), (86, 89, 91), (92, 86, 91), (93, 86, 92), (118, 96, 95), (101, 99, 97), (101, 97, 98), (118, 101, 98), (118, 103, 100), (118, 100, 101), (118, 104, 105), (118, 108, 109), (118, 115, 111), (118, 111, 110), (118, 113, 114), (118, 114, 115), (118, 116, 113), (118, 95, 117), (116, 118, 117), (120, 47, 42), (109, 119, 46), (120, 46, 47), (121, 120, 42), (121, 42, 45), (118, 120, 122), (124, 118, 122), (125, 118, 124), (126, 118, 125), (132, 131, 130), (137, 131, 132), (137, 133, 128), (137, 135, 134), (141, 86, 140), (141, 142, 86), (143, 86, 142), (145, 86, 144), (145, 146, 86), (149, 138, 148), (152, 148, 147), (154, 152, 151), (154, 148, 152), (149, 154, 155), (149, 148, 154), (118, 157, 158), (162, 216, 118), (171, 161, 162), (149, 167, 168), (149, 168, 163), (160, 163, 164), (160, 164, 159), (171, 169, 170), (149, 153, 172), (149, 172, 167), (171, 160, 169), (173, 106, 107), (118, 156, 173), (171, 162, 118), (127, 118, 126), (175, 174, 127), (176, 174, 175), (73, 182, 181), (73, 186, 185), (189, 187, 186), (189, 188, 187), (192, 189, 73), (189, 190, 188), (191, 192, 73), (195, 174, 194), (197, 174, 196), (198, 174, 197), (199, 174, 198), (202, 174, 199), (73, 205, 204), (73, 206, 205), (171, 174, 200), (208, 171, 207), (208, 209, 171), (210, 171, 209), (171, 212, 213), (215, 171, 214), (238, 73, 149), (215, 220, 171), (221, 171, 220), (223, 171, 222), (225, 227, 171), (226, 227, 225), (234, 232, 231), (73, 235, 219), (238, 237, 236), (236, 235, 73), (149, 171, 228), (229, 149, 228), (241, 149, 239), (246, 242, 243), (244, 234, 245), (241, 240, 149), (244, 247, 246), (248, 249, 244), (252, 244, 249), (149, 244, 253), (1209, 149, 255), (259, 149, 258), (263, 149, 261), (264, 149, 263), (265, 266, 149), (273, 274, 149), (277, 149, 276), (281, 149, 277), (279, 282, 278), (280, 279, 276), (283, 149, 281), (284, 282, 279), (287, 275, 276), (289, 276, 275), (292, 293, 291), (294, 295, 293), (301, 513, 149), (300, 301, 149), (301, 302, 513), (302, 306, 513), (368, 306, 307), (368, 513, 306), (296, 317, 294), (297, 317, 296), (310, 317, 297), (311, 317, 310), (315, 312, 313), (314, 315, 313), (316, 319, 314), (368, 317, 318), (368, 318, 315), (323, 315, 319), (321, 323, 319), (322, 323, 321), (325, 320, 317), (368, 326, 325), (305, 303, 368), (368, 307, 305), (328, 368, 323), (368, 332, 333), (333, 330, 331), (335, 333, 334), (337, 333, 336), (342, 333, 338), (340, 342, 338), (341, 342, 340), (344, 342, 343), (346, 342, 345), (149, 349, 299), (352, 350, 349), (352, 349, 149), (348, 342, 347), (353, 354, 342), (356, 368, 355), (358, 368, 357), (352, 362, 361), (363, 362, 352), (371, 368, 370), (372, 368, 371), (374, 368, 373), (375, 368, 374), (375, 374, 380), (375, 380, 378), (379, 375, 378), (383, 375, 382), (352, 385, 367), (352, 367, 366), (389, 388, 352), (352, 390, 389), (392, 368, 375), (402, 399, 400), (401, 402, 400), (404, 402, 403), (409, 405, 406), (410, 402, 407), (410, 407, 408), (412, 408, 405), (409, 412, 405), (411, 412, 409), (413, 410, 412), (417, 416, 352), (419, 444, 418), (444, 421, 420), (422, 444, 420), (410, 429, 428), (444, 430, 429), (444, 410, 437), (431, 432, 410), (434, 432, 433), (435, 410, 434), (436, 410, 435), (438, 410, 436), (440, 437, 438), (441, 444, 437), (444, 445, 446), (447, 444, 446), (448, 444, 447), (449, 444, 448), (450, 444, 449), (455, 452, 454), (455, 453, 444), (513, 458, 459), (513, 459, 457), (513, 460, 461), (513, 465, 464), (468, 444, 476), (469, 444, 468), (471, 444, 469), (482, 471, 472), (474, 482, 473), (456, 453, 455), (476, 444, 453), (484, 482, 474), (485, 482, 483), (486, 485, 483), (487, 485, 486), (494, 491, 492), (493, 494, 492), (500, 481, 480), (505, 501, 495), (505, 504, 503), (500, 506, 505), (500, 508, 506), (507, 508, 500), (500, 509, 507), (537, 515, 513), (513, 500, 480), (490, 517, 487), (517, 490, 488), (489, 517, 488), (520, 521, 519), (522, 517, 521), (523, 525, 517), (524, 525, 523), (516, 485, 517), (516, 517, 525), (528, 516, 527), (516, 528, 529), (535, 516, 534), (537, 514, 515), (540, 536, 537), (540, 537, 513), (540, 538, 539), (540, 541, 538), (540, 542, 541), (540, 545, 544), (516, 629, 444), (550, 516, 535), (551, 516, 550), (551, 549, 516), (554, 555, 549), (556, 516, 555), (557, 558, 516), (559, 516, 558), (540, 560, 547), (540, 561, 560), (564, 563, 540), (564, 565, 563), (564, 570, 569), (574, 571, 572), (574, 572, 564), (576, 573, 574), (574, 578, 577), (581, 548, 580), (582, 548, 581), (586, 516, 584), (587, 585, 586), (588, 579, 585), (574, 589, 578), (596, 593, 592), (602, 597, 600), (603, 548, 598), (605, 548, 604), (606, 607, 605), (608, 599, 607), (612, 610, 611), (596, 618, 616), (596, 619, 618), (596, 595, 593), (596, 613, 620), (596, 594, 595), (596, 623, 621), (624, 623, 596), (625, 624, 596), (625, 626, 624), (596, 628, 627), (444, 596, 513), (631, 597, 630), (630, 597, 632), (634, 632, 633), (636, 631, 635), (638, 631, 637), (638, 639, 631), (642, 640, 612), (596, 645, 644), (646, 645, 596), (646, 653, 652), (646, 1211, 653), (658, 659, 656), (661, 658, 660), (662, 656, 659), (663, 662, 659), (667, 1212, 668), (667, 669, 1212), (678, 670, 654), (678, 671, 670), (678, 672, 673), (678, 675, 674), (678, 677, 675), (678, 676, 677), (678, 682, 680), (683, 629, 656), (688, 656, 662), (691, 656, 690), (694, 656, 691), (656, 696, 693), (667, 699, 669), (667, 700, 699), (667, 701, 700), (667, 702, 701), (678, 704, 703), (678, 705, 704), (678, 708, 707), (729, 710, 678), (711, 629, 687), (713, 714, 629), (715, 629, 714), (716, 629, 715), (718, 629, 717), (719, 720, 718), (740, 629, 720), (721, 740, 720), (724, 697, 722), (729, 731, 728), (729, 732, 730), (729, 726, 733), (737, 629, 740), (737, 740, 741), (737, 741, 742), (743, 737, 742), (745, 737, 743), (746, 737, 745), (746, 747, 737), (749, 757, 744), (751, 750, 736), (737, 444, 629), (759, 744, 757), (758, 759, 757), (737, 744, 759), (756, 737, 760), (763, 737, 762), (764, 737, 763), (769, 1213, 766), (771, 768, 769), (771, 773, 774), (771, 774, 772), (771, 775, 773), (771, 776, 777), (779, 755, 754), (782, 780, 781), (767, 782, 781), (767, 765, 782), (771, 766, 767), (771, 767, 781), (784, 737, 783), (786, 737, 785), (787, 737, 786), (789, 778, 771), (789, 788, 778), (791, 789, 771), (792, 771, 790), (797, 771, 792), (791, 795, 789), (801, 771, 781), (803, 771, 801), (781, 806, 804), (781, 812, 809), (810, 812, 781), (814, 771, 808), (813, 816, 810), (817, 781, 444), (811, 781, 818), (818, 819, 811), (817, 821, 820), (817, 825, 823), (817, 826, 825), (817, 828, 827), (858, 817, 444), (878, 444, 737), (832, 737, 784), (833, 737, 832), (834, 737, 833), (835, 737, 834), (840, 737, 838), (845, 737, 843), (846, 844, 845), (817, 848, 829), (817, 849, 848), (858, 855, 853), (858, 856, 855), (858, 864, 863), (865, 866, 864), (858, 868, 865), (861, 858, 444), (871, 444, 870), (873, 444, 871), (874, 444, 873), (876, 444, 874), (877, 875, 876), (870, 444, 831), (879, 881, 878), (880, 883, 879), (880, 884, 883), (880, 886, 885), (888, 889, 887), (880, 890, 888), (880, 892, 891), (894, 895, 893), (896, 897, 894), (880, 899, 896), (906, 880, 903), (909, 880, 906), (912, 908, 909), (914, 880, 913), (916, 880, 914), (917, 902, 915), (918, 830, 737), (905, 903, 830), (737, 921, 919), (920, 922, 737), (920, 923, 922), (929, 737, 927), (931, 737, 929), (931, 925, 737), (935, 925, 934), (937, 868, 936), (861, 940, 938), (1017, 444, 943), (944, 444, 869), (946, 444, 945), (949, 444, 946), (948, 943, 444), (950, 444, 949), (953, 869, 875), (954, 869, 953), (957, 869, 955), (869, 958, 947), (959, 869, 957), (869, 960, 958), (963, 962, 869), (963, 965, 962), (963, 966, 965), (969, 967, 968), (973, 971, 972), (975, 976, 974), (975, 977, 976), (861, 980, 979), (983, 982, 861), (988, 987, 942), (992, 861, 987), (993, 990, 991), (995, 861, 990), (997, 995, 990), (1001, 942, 999), (1000, 1002, 998), (1000, 1003, 1002), (1000, 1004, 1003), (1008, 1000, 444), (1008, 1011, 1010), (1016, 1008, 444), (1020, 943, 1018), (1021, 943, 1019), (1022, 1017, 1021), (1025, 1023, 1024), (1029, 1017, 1026), (1030, 948, 951), (1033, 1031, 943), (1033, 943, 1032), (1034, 1018, 1031), (983, 1035, 984), (1039, 1036, 1038), (1042, 1036, 1039), (1044, 1040, 1041), (1046, 1036, 1040), (1049, 1043, 1036), (1053, 983, 985), (1052, 1050, 983), (1054, 1036, 983), (1059, 861, 986), (1063, 861, 1059), (1069, 861, 1067), (1071, 1070, 861), (1076, 994, 995), (994, 1064, 1060), (1077, 1065, 1064), (994, 1079, 1077), (1080, 994, 1078), (1084, 1080, 1081), (1084, 1085, 1083), (1089, 1015, 1008), (1016, 1090, 1089), (1093, 1091, 1090), (1095, 1092, 1093), (1097, 1094, 1095), (1089, 1008, 1016), (1095, 1093, 1016), (1016, 444, 1017), (1098, 1016, 1017), (1099, 1016, 1098), (1100, 1017, 1028), (1102, 1017, 1100), (1103, 1017, 1102), (1105, 1017, 1103), (1108, 1048, 1043), (1108, 1043, 1049), (1016, 1110, 1097), (1113, 1111, 1112), (1113, 1112, 1016), (1016, 1114, 1113), (1117, 1120, 1098), (1017, 1121, 1118), (1017, 1123, 1122), (1119, 1123, 1017), (1124, 1125, 1119), (1126, 1129, 1128), (1130, 1126, 1017), (1130, 1131, 1126), (1136, 1135, 1107), (1137, 1017, 1135), (1137, 1133, 1130), (1140, 1141, 1139), (1142, 1116, 1115), (1115, 1146, 1145), (1115, 1147, 1146), (1115, 1148, 1147), (1115, 1149, 1148), (1150, 1115, 1016), (1153, 1099, 1134), (1155, 1099, 1154), (1156, 1099, 1155), (1150, 1158, 1149), (1150, 1159, 1158), (1150, 1162, 1161), (1150, 1164, 1163), (1150, 1166, 1165), (1150, 1167, 1166), (1150, 1168, 1167), (1150, 1169, 1168), (1150, 1170, 1169), (1174, 1099, 1152), (1175, 1099, 1174), (1179, 1150, 1099), (1176, 1099, 1175), (1177, 1179, 1176), (1179, 1181, 1150), (1183, 1186, 1181), (1187, 1150, 1185), (1189, 1179, 1182), (1190, 1150, 1187), (1173, 1150, 1190), (1193, 1194, 1191), (1150, 1196, 1172), (1195, 1150, 1171), (1195, 1198, 1197), (1205, 1195, 1202), (1208, 1171, 1173), (395, 394, 375), (424, 444, 426), (444, 425, 426), (513, 512, 510), (516, 531, 532), (723, 697, 724), (800, 795, 799), (925, 931, 932), (970, 969, 968), (1088, 1087, 1086), (1118, 1117, 1098), (1178, 1179, 1177), (4, 5, 0), (6, 7, 1), (7, 8, 1), (8, 9, 1), (29, 18, 16), (19, 20, 17), (10, 25, 1), (26, 27, 1), (29, 15, 14), (27, 29, 1), (29, 16, 15), (31, 32, 29), (32, 33, 29), (33, 34, 29), (36, 37, 29), (37, 39, 29), (42, 47, 41), (51, 50, 48), (49, 51, 48), (53, 52, 49), (51, 55, 50), (56, 51, 49), (52, 56, 49), (49, 57, 53), (11, 57, 49), (55, 54, 50), (61, 58, 54), (55, 61, 54), (11, 69, 57), (61, 60, 58), (69, 63, 62), (69, 64, 63), (128, 64, 69), (66, 67, 65), (68, 70, 69), (70, 71, 69), (73, 71, 72), (72, 74, 73), (74, 75, 73), (73, 128, 69), (29, 78, 77), (80, 82, 79), (75, 84, 73), (73, 81, 82), (29, 73, 80), (86, 73, 29), (87, 88, 29), (89, 86, 29), (93, 94, 86), (118, 98, 96), (118, 105, 102), (103, 118, 102), (118, 107, 104), (118, 110, 108), (120, 118, 109), (115, 114, 112), (120, 109, 46), (123, 122, 120), (128, 133, 129), (133, 137, 132), (137, 134, 131), (135, 137, 136), (73, 137, 128), (138, 73, 86), (94, 139, 86), (139, 140, 86), (143, 144, 86), (146, 138, 86), (151, 152, 150), (118, 216, 157), (171, 166, 161), (165, 169, 160), (171, 170, 166), (160, 149, 163), (149, 155, 153), (171, 149, 160), (118, 173, 107), (156, 118, 158), (174, 171, 118), (127, 174, 118), (176, 177, 174), (137, 180, 179), (73, 180, 137), (73, 181, 180), (182, 73, 183), (73, 184, 183), (73, 185, 184), (189, 186, 73), (73, 193, 191), (149, 73, 138), (178, 194, 177), (194, 174, 177), (195, 196, 174), (201, 200, 174), (202, 201, 174), (73, 203, 193), (73, 204, 203), (217, 206, 73), (200, 207, 171), (210, 211, 171), (211, 212, 171), (213, 214, 171), (73, 218, 217), (218, 73, 219), (221, 222, 171), (223, 224, 171), (224, 225, 171), (227, 228, 171), (234, 231, 230), (234, 233, 232), (238, 236, 73), (229, 239, 149), (244, 243, 233), (234, 244, 233), (244, 246, 243), (247, 149, 240), (244, 149, 247), (250, 251, 249), (251, 252, 249), (254, 253, 244), (252, 254, 244), (255, 149, 253), (149, 256, 238), (149, 257, 256), (1209, 258, 149), (259, 260, 149), (260, 261, 149), (262, 263, 261), (264, 265, 149), (1210, 267, 266), (267, 268, 266), (268, 149, 266), (269, 268, 267), (270, 272, 271), (149, 270, 257), (149, 272, 270), (273, 149, 268), (274, 276, 149), (276, 279, 278), (285, 284, 279), (286, 149, 283), (274, 287, 276), (290, 289, 275), (288, 290, 275), (289, 280, 276), (292, 294, 293), (149, 298, 272), (149, 299, 298), (286, 300, 149), (305, 307, 304), (294, 317, 295), (308, 310, 297), (309, 314, 313), (311, 318, 317), (314, 319, 315), (323, 368, 315), (368, 325, 317), (325, 326, 324), (368, 303, 326), (327, 328, 323), (328, 329, 368), (329, 332, 368), (331, 334, 333), (335, 336, 333), (337, 338, 333), (339, 340, 338), (341, 343, 342), (344, 345, 342), (342, 368, 333), (346, 347, 342), (352, 351, 350), (513, 352, 149), (348, 353, 342), (354, 355, 342), (355, 368, 342), (356, 357, 368), (358, 359, 368), (359, 360, 368), (352, 361, 351), (363, 365, 364), (352, 365, 363), (352, 366, 365), (360, 369, 368), (369, 370, 368), (372, 373, 368), (379, 378, 376), (377, 374, 373), (379, 381, 375), (381, 382, 375), (382, 384, 383), (352, 386, 385), (352, 387, 386), (352, 388, 387), (352, 391, 390), (444, 513, 368), (392, 444, 368), (393, 375, 383), (394, 392, 375), (394, 396, 392), (396, 397, 392), (397, 398, 392), (401, 403, 402), (404, 407, 402), (412, 410, 408), (352, 414, 391), (352, 415, 414), (352, 416, 415), (352, 442, 417), (398, 418, 392), (418, 444, 392), (419, 421, 444), (422, 423, 444), (425, 444, 423), (410, 427, 402), (410, 428, 427), (444, 429, 410), (444, 424, 430), (434, 410, 432), (438, 437, 410), (439, 440, 438), (352, 443, 442), (441, 445, 444), (450, 451, 444), (452, 444, 451), (455, 444, 452), (513, 461, 458), (467, 513, 457), (513, 462, 460), (513, 463, 462), (352, 464, 443), (513, 464, 352), (513, 467, 466), (465, 513, 466), (470, 469, 468), (471, 482, 444), (456, 475, 453), (477, 476, 453), (478, 468, 476), (463, 513, 479), (513, 480, 479), (484, 483, 482), (493, 495, 494), (500, 497, 481), (496, 499, 495), (501, 498, 494), (495, 501, 494), (499, 500, 495), (497, 500, 499), (500, 505, 495), (503, 502, 501), (501, 505, 503), (513, 510, 500), (500, 510, 509), (513, 511, 512), (513, 515, 511), (485, 444, 482), (516, 444, 485), (487, 517, 485), (489, 518, 517), (518, 519, 517), (519, 521, 517), (522, 523, 517), (526, 516, 525), (527, 516, 526), (533, 532, 530), (531, 516, 529), (533, 516, 532), (533, 534, 516), (540, 539, 536), (542, 544, 543), (542, 540, 544), (540, 546, 545), (540, 547, 546), (564, 540, 513), (596, 564, 513), (551, 552, 549), (552, 553, 549), (549, 555, 516), (556, 557, 516), (540, 562, 561), (540, 563, 562), (564, 567, 565), (564, 566, 567), (564, 568, 566), (564, 569, 568), (564, 572, 570), (573, 576, 575), (574, 577, 576), (597, 629, 516), (548, 597, 516), (579, 548, 516), (580, 548, 579), (583, 516, 559), (583, 584, 516), (585, 579, 516), (586, 585, 516), (574, 590, 589), (564, 590, 574), (564, 591, 590), (564, 592, 591), (564, 596, 592), (598, 548, 582), (599, 597, 548), (602, 601, 597), (603, 604, 548), (605, 607, 548), (607, 599, 548), (609, 597, 599), (609, 600, 597), (599, 610, 609), (599, 611, 610), (611, 642, 612), (596, 616, 615), (596, 620, 594), (596, 614, 613), (596, 615, 614), (596, 621, 619), (621, 623, 622), (596, 627, 625), (631, 656, 597), (656, 629, 597), (633, 632, 597), (601, 633, 597), (635, 631, 630), (636, 637, 631), (628, 596, 644), (646, 648, 645), (645, 648, 647), (646, 649, 648), (649, 646, 650), (650, 652, 651), (650, 646, 652), (444, 646, 596), (639, 656, 631), (655, 656, 639), (657, 658, 656), (661, 659, 658), (665, 667, 666), (678, 667, 665), (646, 654, 1211), (646, 678, 654), (678, 673, 671), (678, 674, 672), (676, 681, 679), (678, 681, 676), (678, 664, 682), (681, 678, 680), (678, 665, 664), (444, 678, 646), (656, 684, 683), (685, 629, 683), (686, 629, 685), (686, 687, 629), (689, 688, 662), (688, 690, 656), (656, 692, 684), (693, 692, 656), (693, 696, 695), (656, 697, 696), (694, 698, 656), (698, 722, 656), (667, 703, 702), (667, 678, 703), (678, 706, 705), (678, 707, 706), (710, 708, 678), (708, 710, 709), (729, 678, 444), (712, 711, 687), (711, 713, 629), (716, 717, 629), (718, 720, 629), (656, 722, 697), (710, 729, 728), (729, 730, 731), (729, 733, 732), (729, 727, 726), (729, 734, 727), (736, 734, 729), (736, 735, 734), (444, 781, 729), (781, 736, 729), (738, 739, 740), (739, 741, 740), (747, 744, 737), (747, 748, 744), (781, 751, 736), (751, 753, 752), (751, 781, 753), (753, 781, 754), (759, 760, 737), (761, 756, 760), (762, 737, 756), (771, 769, 766), (771, 770, 768), (771, 772, 770), (771, 777, 775), (781, 779, 754), (781, 780, 779), (764, 785, 737), (787, 783, 737), (771, 778, 776), (789, 794, 793), (789, 795, 794), (796, 791, 771), (797, 796, 771), (798, 797, 792), (791, 799, 795), (781, 804, 801), (805, 802, 771), (803, 805, 771), (781, 807, 806), (802, 808, 771), (781, 809, 807), (811, 810, 781), (811, 813, 810), (814, 790, 771), (815, 814, 808), (817, 818, 781), (817, 820, 818), (817, 822, 821), (817, 824, 822), (823, 824, 817), (817, 827, 826), (817, 829, 828), (880, 737, 830), (878, 831, 444), (880, 878, 737), (836, 835, 834), (837, 737, 835), (837, 838, 737), (840, 839, 737), (839, 841, 737), (841, 842, 737), (842, 843, 737), (845, 844, 737), (829, 848, 847), (817, 850, 849), (817, 851, 850), (817, 852, 851), (817, 853, 852), (858, 853, 817), (853, 855, 854), (858, 857, 856), (857, 858, 859), (858, 860, 859), (858, 862, 860), (863, 862, 858), (858, 865, 864), (865, 868, 867), (872, 873, 871), (875, 869, 444), (876, 875, 444), (880, 879, 878), (879, 883, 882), (880, 885, 884), (880, 887, 886), (880, 888, 887), (880, 891, 890), (880, 893, 892), (880, 894, 893), (880, 896, 894), (896, 899, 898), (880, 900, 899), (880, 901, 900), (880, 902, 901), (903, 880, 830), (904, 906, 903), (909, 908, 880), (910, 909, 906), (911, 907, 880), (908, 911, 880), (913, 880, 907), (915, 902, 880), (916, 915, 880), (737, 919, 918), (925, 920, 737), (737, 922, 921), (920, 925, 924), (935, 926, 925), (927, 737, 844), (928, 927, 844), (930, 929, 927), (932, 933, 925), (933, 934, 925), (936, 868, 858), (861, 936, 858), (861, 938, 936), (938, 940, 939), (861, 941, 940), (945, 444, 944), (950, 948, 444), (952, 943, 948), (951, 948, 950), (954, 955, 869), (944, 869, 947), (956, 957, 955), (869, 961, 960), (962, 961, 869), (959, 963, 869), (962, 965, 964), (963, 967, 966), (963, 968, 967), (902, 972, 971), (917, 972, 902), (861, 975, 941), (975, 978, 977), (861, 978, 975), (861, 979, 978), (980, 982, 981), (861, 982, 980), (985, 983, 861), (942, 861, 444), (987, 861, 942), (992, 991, 861), (989, 992, 987), (991, 990, 861), (996, 997, 990), (994, 986, 861), (995, 994, 861), (999, 942, 444), (998, 999, 444), (444, 1000, 998), (1000, 1005, 1004), (1000, 1006, 1005), (1000, 1007, 1006), (1008, 1009, 1000), (1000, 1009, 1007), (1009, 1008, 1010), (1008, 1012, 1011), (1008, 1013, 1012), (1008, 1014, 1013), (1008, 1015, 1014), (1020, 1019, 943), (1021, 1017, 943), (1022, 1024, 1017), (1024, 1023, 1017), (1026, 1017, 1023), (1027, 1026, 1023), (1029, 1028, 1017), (952, 1032, 943), (1031, 1018, 943), (1036, 1035, 983), (1041, 1040, 1036), (1042, 1041, 1036), (1036, 1043, 1037), (1046, 1045, 1036), (1047, 1046, 1040), (1045, 1049, 1036), (1051, 985, 861), (983, 1053, 1052), (1055, 1054, 983), (1056, 1055, 983), (1050, 1056, 983), (1051, 1057, 985), (1054, 1038, 1036), (1058, 1039, 1038), (1061, 1059, 986), (1063, 1062, 861), (1067, 861, 1062), (1066, 1051, 861), (1069, 1068, 861), (861, 1070, 1066), (1068, 1071, 861), (1066, 1072, 1051), (1066, 1074, 1072), (1073, 1066, 1070), (1066, 1075, 1074), (994, 1060, 986), (994, 1077, 1064), (994, 1080, 1079), (1081, 1080, 1078), (1080, 1083, 1082), (1080, 1084, 1083), (1084, 1086, 1085), (1088, 1086, 1084), (1016, 1097, 1095), (1016, 1093, 1090), (1101, 1100, 1028), (1104, 1103, 1102), (1106, 1017, 1105), (1106, 1107, 1017), (1097, 1110, 1096), (1016, 1109, 1110), (1016, 1112, 1109), (1016, 1115, 1114), (1098, 1017, 1118), (1017, 1122, 1121), (1017, 1124, 1119), (1017, 1127, 1124), (1120, 1099, 1098), (1017, 1128, 1127), (1126, 1128, 1017), (1132, 1134, 1099), (1107, 1135, 1017), (1137, 1130, 1017), (1138, 1137, 1135), (1137, 1139, 1133), (1140, 1139, 1137), (1145, 1143, 1142), (1115, 1145, 1142), (1143, 1145, 1144), (1099, 1150, 1016), (1152, 1099, 1151), (1154, 1099, 1153), (1156, 1151, 1099), (1150, 1149, 1115), (1149, 1158, 1157), (1150, 1160, 1159), (1150, 1161, 1160), (1150, 1163, 1162), (1150, 1165, 1164), (1150, 1172, 1170), (1176, 1179, 1099), (1178, 1180, 1179), (1181, 1186, 1150), (1180, 1182, 1179), (1184, 1183, 1181), (1186, 1185, 1150), (1179, 1189, 1188), (1189, 1191, 1188), (1189, 1192, 1191), (1192, 1193, 1191), (1173, 1171, 1150), (1150, 1197, 1196), (1150, 1195, 1197), (1195, 1199, 1198), (1200, 1202, 1195), (1195, 1201, 1199), (1205, 1201, 1195), (1203, 1205, 1202), (1201, 1205, 1204), (1203, 1207, 1205), (1205, 1207, 1206)])
me_mesh_002.update()

# ---- objects
ob_mycurve_002 = bpy.data.objects.new('myCurve.002', me_mesh_002)

# ---- transforms, parenting, visibility, modifiers, constraints
ob_mycurve_002.location = (0.0, 0.0, 0.0)
_m = ob_mycurve_002.modifiers.new('Auto Smooth', 'NODES')
_m.node_group = ng_auto_smooth
_gi = [s.identifier for s in ng_auto_smooth.interface.items_tree if s.item_type == 'SOCKET' and s.in_out == 'INPUT']
_m[_gi[1]] = 3.142  # Angle

# ---- collection membership
scene.collection.objects.link(ob_mycurve_002)

# ---- scene / render settings (as saved in the file)
scene.frame_start = 1; scene.frame_end = 250; scene.frame_set(1)
scene.render.engine = 'BLENDER_EEVEE_NEXT'
scene.cycles.sampling_pattern = 'TABULATED_SOBOL'
scene.cycles.use_light_tree = False
scene.view_settings.view_transform = 'Filmic'
bpy.context.view_layer.update()

# ---- added for rendering (the .blend has no active camera and no usable light): camera, sun
cam_auto = bpy.data.cameras.new('AutoCamera')
cam_auto.lens = 50.0
cam_auto.sensor_width = 36.0
cam_auto.clip_end = 1000.0
ob_auto_camera = bpy.data.objects.new('AutoCamera', cam_auto)
scene.collection.objects.link(ob_auto_camera)
ob_auto_camera.location = (37.8973, 41.8023, 7.94562)
ob_auto_camera.rotation_euler = (1.09748, -7.21219e-08, 0.694738)
scene.camera = ob_auto_camera
light_auto_sun = bpy.data.lights.new('AutoSun', 'SUN')
light_auto_sun.energy = 3.0
light_auto_sun.angle = 0.0523599
ob_auto_sun = bpy.data.objects.new('AutoSun', light_auto_sun)
scene.collection.objects.link(ob_auto_sun)
ob_auto_sun.rotation_euler = (0.872665, 0.174533, 0.523599)
bpy.context.view_layer.update()
